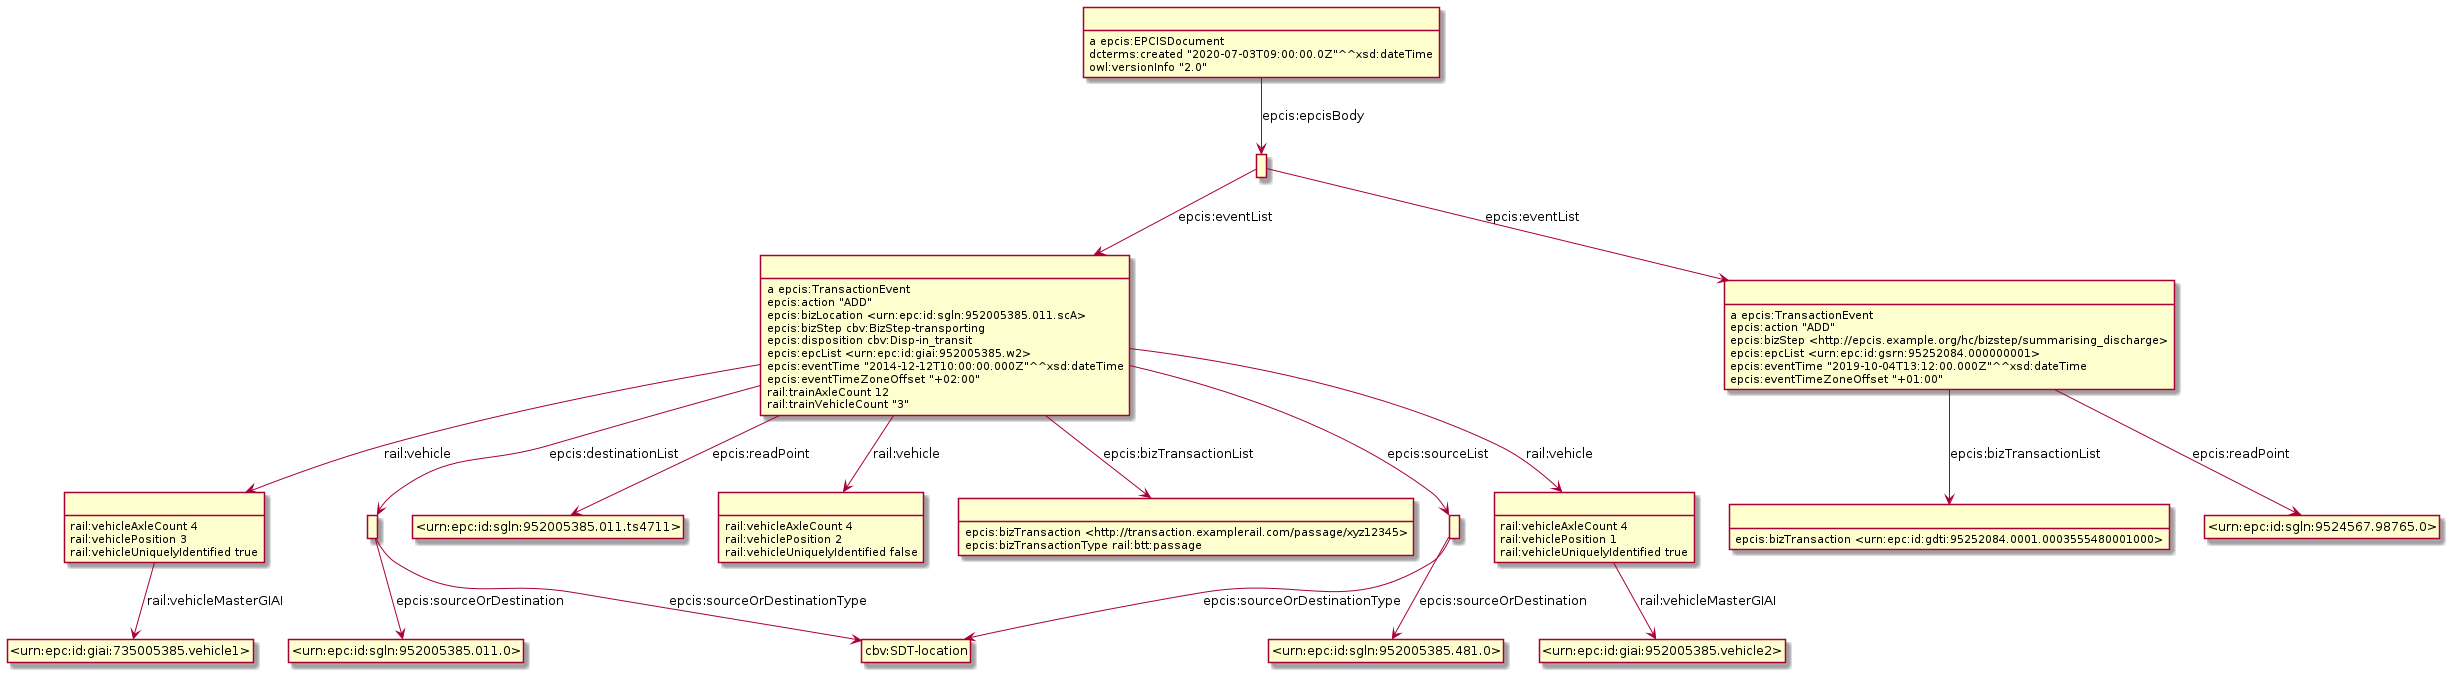

The diagram above was rendered by PlantUML. Its source (embedded in the PNG):
@startuml
hide empty methods
hide empty attributes
hide circle
skinparam classAttributeIconSize 0
class _r1632232127r8_ as " "
class _urn_epc_id_giai_735005385_vehicle1_ as "<urn:epc:id:giai:735005385.vehicle1>"
_r1632232127r8_ -down-> _urn_epc_id_giai_735005385_vehicle1_ : rail:vehicleMasterGIAI
_r1632232127r8_ : rail:vehicleAxleCount 4
_r1632232127r8_ : rail:vehiclePosition 3
_r1632232127r8_ : rail:vehicleUniquelyIdentified true
class _r1632232127r4_ as " "
class _urn_epc_id_sgln_952005385_011_0_ as "<urn:epc:id:sgln:952005385.011.0>"
_r1632232127r4_ -down-> _urn_epc_id_sgln_952005385_011_0_ : epcis:sourceOrDestination
class cbv_SDT_location as "cbv:SDT-location"
_r1632232127r4_ -down-> cbv_SDT_location : epcis:sourceOrDestinationType
class _r1632232127r10_ as " "
_r1632232127r10_ : epcis:bizTransaction <urn:epc:id:gdti:95252084.0001.0003555480001000>
class _r1632232127r2_ as " "
_r1632232127r2_ : a epcis:TransactionEvent
class _urn_epc_id_sgln_952005385_011_ts4711_ as "<urn:epc:id:sgln:952005385.011.ts4711>"
_r1632232127r2_ -down-> _urn_epc_id_sgln_952005385_011_ts4711_ : epcis:readPoint
_r1632232127r2_ -down-> _r1632232127r4_ : epcis:destinationList
class _r1632232127r7_ as " "
_r1632232127r2_ -down-> _r1632232127r7_ : rail:vehicle
class _r1632232127r3_ as " "
_r1632232127r2_ -down-> _r1632232127r3_ : epcis:bizTransactionList
class _r1632232127r5_ as " "
_r1632232127r2_ -down-> _r1632232127r5_ : epcis:sourceList
_r1632232127r2_ -down-> _r1632232127r8_ : rail:vehicle
class _r1632232127r6_ as " "
_r1632232127r2_ -down-> _r1632232127r6_ : rail:vehicle
_r1632232127r2_ : epcis:action "ADD"
_r1632232127r2_ : epcis:bizLocation <urn:epc:id:sgln:952005385.011.scA>
_r1632232127r2_ : epcis:bizStep cbv:BizStep-transporting
_r1632232127r2_ : epcis:disposition cbv:Disp-in_transit
_r1632232127r2_ : epcis:epcList <urn:epc:id:giai:952005385.w2>
_r1632232127r2_ : epcis:eventTime "2014-12-12T10:00:00.000Z"^^xsd:dateTime
_r1632232127r2_ : epcis:eventTimeZoneOffset "+02:00"
_r1632232127r2_ : rail:trainAxleCount 12
_r1632232127r2_ : rail:trainVehicleCount "3"
class _urn_epc_id_giai_952005385_vehicle2_ as "<urn:epc:id:giai:952005385.vehicle2>"
_r1632232127r6_ -down-> _urn_epc_id_giai_952005385_vehicle2_ : rail:vehicleMasterGIAI
_r1632232127r6_ : rail:vehicleAxleCount 4
_r1632232127r6_ : rail:vehiclePosition 1
_r1632232127r6_ : rail:vehicleUniquelyIdentified true
_r1632232127r7_ : rail:vehicleAxleCount 4
_r1632232127r7_ : rail:vehiclePosition 2
_r1632232127r7_ : rail:vehicleUniquelyIdentified false
class _r1632232127r1_ as " "
class _r1632232127r9_ as " "
_r1632232127r1_ -down-> _r1632232127r9_ : epcis:eventList
_r1632232127r1_ -down-> _r1632232127r2_ : epcis:eventList
class _urn_epc_id_sgln_952005385_481_0_ as "<urn:epc:id:sgln:952005385.481.0>"
_r1632232127r5_ -down-> _urn_epc_id_sgln_952005385_481_0_ : epcis:sourceOrDestination
_r1632232127r5_ -down-> cbv_SDT_location : epcis:sourceOrDestinationType
_r1632232127r9_ : a epcis:TransactionEvent
class _urn_epc_id_sgln_9524567_98765_0_ as "<urn:epc:id:sgln:9524567.98765.0>"
_r1632232127r9_ -down-> _urn_epc_id_sgln_9524567_98765_0_ : epcis:readPoint
_r1632232127r9_ -down-> _r1632232127r10_ : epcis:bizTransactionList
_r1632232127r9_ : epcis:action "ADD"
_r1632232127r9_ : epcis:bizStep <http://epcis.example.org/hc/bizstep/summarising_discharge>
_r1632232127r9_ : epcis:epcList <urn:epc:id:gsrn:95252084.000000001>
_r1632232127r9_ : epcis:eventTime "2019-10-04T13:12:00.000Z"^^xsd:dateTime
_r1632232127r9_ : epcis:eventTimeZoneOffset "+01:00"
class _r1632232127r0_ as " "
_r1632232127r0_ : a epcis:EPCISDocument
_r1632232127r0_ -down-> _r1632232127r1_ : epcis:epcisBody
_r1632232127r0_ : dcterms:created "2020-07-03T09:00:00.0Z"^^xsd:dateTime
_r1632232127r0_ : owl:versionInfo "2.0"
_r1632232127r3_ : epcis:bizTransaction <http://transaction.examplerail.com/passage/xyz12345>
_r1632232127r3_ : epcis:bizTransactionType rail:btt:passage
@enduml